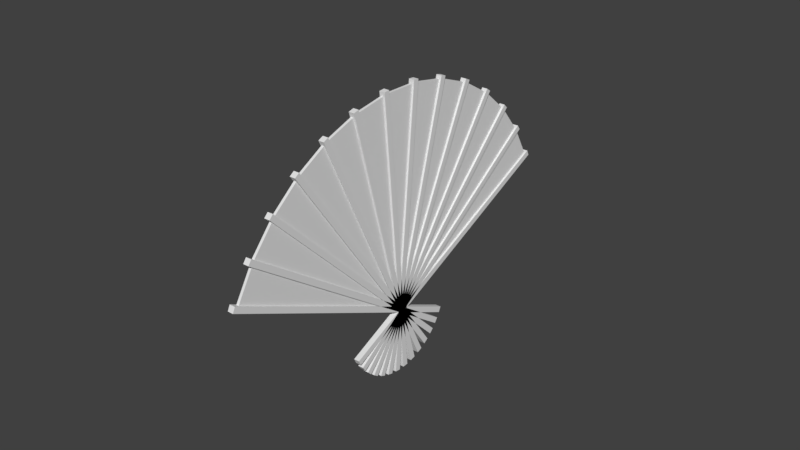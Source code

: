 # Source: Fan.blend  (saved by Blender 2.78.0; exported with 4.5.12 LTS)
import bpy
from mathutils import Matrix  # noqa: F401  (used for matrix-valued properties, if any)

bpy.ops.wm.read_factory_settings(use_empty=True)
scene = bpy.context.scene
scene.name = 'Scene'

# ---- collections
col_collection_1 = bpy.data.collections.new('Collection 1'); scene.collection.children.link(col_collection_1)

# ---- materials (node trees are filled in below, after node groups)
mat_material_010 = bpy.data.materials.new('Material.010')
mat_material_010.alpha_threshold = 0.0
mat_material_010.roughness = 0.5
mat_material_010.line_color = (0.0, 0.0, 0.0, 1.0)
mat_material = bpy.data.materials.new('Material')
mat_material.alpha_threshold = 0.0
mat_material.roughness = 0.5
mat_material.line_color = (0.0, 0.0, 0.0, 1.0)
mat_material_002 = bpy.data.materials.new('Material.002')
mat_material_002.alpha_threshold = 0.0
mat_material_002.roughness = 0.5
mat_material_002.line_color = (0.0, 0.0, 0.0, 1.0)
mat_material_003 = bpy.data.materials.new('Material.003')
mat_material_003.alpha_threshold = 0.0
mat_material_003.roughness = 0.5
mat_material_003.line_color = (0.0, 0.0, 0.0, 1.0)
mat_material_004 = bpy.data.materials.new('Material.004')
mat_material_004.alpha_threshold = 0.0
mat_material_004.roughness = 0.5
mat_material_004.line_color = (0.0, 0.0, 0.0, 1.0)
mat_material_005 = bpy.data.materials.new('Material.005')
mat_material_005.alpha_threshold = 0.0
mat_material_005.roughness = 0.5
mat_material_005.line_color = (0.0, 0.0, 0.0, 1.0)
mat_material_006 = bpy.data.materials.new('Material.006')
mat_material_006.alpha_threshold = 0.0
mat_material_006.roughness = 0.5
mat_material_006.line_color = (0.0, 0.0, 0.0, 1.0)
mat_material_007 = bpy.data.materials.new('Material.007')
mat_material_007.alpha_threshold = 0.0
mat_material_007.roughness = 0.5
mat_material_007.line_color = (0.0, 0.0, 0.0, 1.0)
mat_material_008 = bpy.data.materials.new('Material.008')
mat_material_008.alpha_threshold = 0.0
mat_material_008.roughness = 0.5
mat_material_008.line_color = (0.0, 0.0, 0.0, 1.0)
mat_material_009 = bpy.data.materials.new('Material.009')
mat_material_009.alpha_threshold = 0.0
mat_material_009.roughness = 0.5
mat_material_009.line_color = (0.0, 0.0, 0.0, 1.0)
mat_material_011 = bpy.data.materials.new('Material.011')
mat_material_011.alpha_threshold = 0.0
mat_material_011.roughness = 0.5
mat_material_011.line_color = (0.0, 0.0, 0.0, 1.0)
mat_material_012 = bpy.data.materials.new('Material.012')
mat_material_012.alpha_threshold = 0.0
mat_material_012.roughness = 0.5
mat_material_012.line_color = (0.0, 0.0, 0.0, 1.0)
mat_material_013 = bpy.data.materials.new('Material.013')
mat_material_013.alpha_threshold = 0.0
mat_material_013.roughness = 0.5
mat_material_013.line_color = (0.0, 0.0, 0.0, 1.0)
mat_material_014 = bpy.data.materials.new('Material.014')
mat_material_014.alpha_threshold = 0.0
mat_material_014.roughness = 0.5
mat_material_014.line_color = (0.0, 0.0, 0.0, 1.0)
mat_material_015 = bpy.data.materials.new('Material.015')
mat_material_015.alpha_threshold = 0.0
mat_material_015.roughness = 0.5
mat_material_015.line_color = (0.0, 0.0, 0.0, 1.0)

# ---- material node trees

# ---- world
world_world = bpy.data.worlds.new('World'); scene.world = world_world
world_world.color = (0.05088, 0.05088, 0.05088)
world_world.use_sun_shadow = False
world_world.sun_shadow_jitter_overblur = 0.0
world_world.cycles.sampling_method = 'MANUAL'

# ---- meshes
me_cube_029 = bpy.data.meshes.new('Cube.029')
me_cube_029.from_pydata([], [], [])
me_cube_029.materials.append(mat_material_010)
me_cube_029.materials.append(mat_material)
me_cube_029.materials.append(mat_material_002)
me_cube_029.materials.append(mat_material_003)
me_cube_029.materials.append(mat_material_004)
me_cube_029.materials.append(mat_material_005)
me_cube_029.materials.append(mat_material_006)
me_cube_029.materials.append(mat_material_007)
me_cube_029.materials.append(mat_material_008)
me_cube_029.materials.append(mat_material_009)
me_cube_029.materials.append(mat_material_011)
me_cube_029.materials.append(mat_material_012)
me_cube_029.materials.append(mat_material_013)
me_cube_029.materials.append(mat_material_014)
me_cube_029.materials.append(mat_material_015)
me_cube_029.use_remesh_preserve_volume = False
me_cube_029.use_remesh_preserve_attributes = False
me_cube_029.use_mirror_vertex_groups = False
me_cube_029.update()
me_cube_016 = bpy.data.meshes.new('Cube.016')
me_cube_016.from_pydata([(-1.0, -0.615, 6.556), (-1.0, 0.6361, 6.543), (0.8132, -0.615, 6.556), (0.8132, 0.6361, 6.543), (-1.0, 0.0, -1.0), (0.8132, 0.0, -1.0)], [], [(4, 5, 2, 0), (1, 0, 2, 3), (4, 0, 1), (5, 3, 2), (5, 4, 1, 3)])
me_cube_016.use_remesh_preserve_volume = False
me_cube_016.use_remesh_preserve_attributes = False
me_cube_016.use_mirror_vertex_groups = False
me_cube_016.update()
me_cube_017 = bpy.data.meshes.new('Cube.017')
me_cube_017.from_pydata([(-1.0, -0.615, 6.556), (-1.0, 0.6361, 6.543), (0.8132, -0.615, 6.556), (0.8132, 0.6361, 6.543), (-1.0, 0.0, -1.0), (0.8132, 0.0, -1.0)], [], [(4, 5, 2, 0), (1, 0, 2, 3), (4, 0, 1), (5, 3, 2), (5, 4, 1, 3)])
me_cube_017.use_remesh_preserve_volume = False
me_cube_017.use_remesh_preserve_attributes = False
me_cube_017.use_mirror_vertex_groups = False
me_cube_017.update()
me_cube_018 = bpy.data.meshes.new('Cube.018')
me_cube_018.from_pydata([(-1.0, -0.615, 6.556), (-1.0, 0.6361, 6.543), (0.8132, -0.615, 6.556), (0.8132, 0.6361, 6.543), (-1.0, 0.0, -1.0), (0.8132, 0.0, -1.0)], [], [(4, 5, 2, 0), (1, 0, 2, 3), (4, 0, 1), (5, 3, 2), (5, 4, 1, 3)])
me_cube_018.use_remesh_preserve_volume = False
me_cube_018.use_remesh_preserve_attributes = False
me_cube_018.use_mirror_vertex_groups = False
me_cube_018.update()
me_cube_019 = bpy.data.meshes.new('Cube.019')
me_cube_019.from_pydata([(-1.0, -0.615, 6.556), (-1.0, 0.6361, 6.543), (0.8132, -0.615, 6.556), (0.8132, 0.6361, 6.543), (-1.0, 0.0, -1.0), (0.8132, 0.0, -1.0)], [], [(4, 5, 2, 0), (1, 0, 2, 3), (4, 0, 1), (5, 3, 2), (5, 4, 1, 3)])
me_cube_019.use_remesh_preserve_volume = False
me_cube_019.use_remesh_preserve_attributes = False
me_cube_019.use_mirror_vertex_groups = False
me_cube_019.update()
me_cube_020 = bpy.data.meshes.new('Cube.020')
me_cube_020.from_pydata([(-1.0, -0.615, 6.556), (-1.0, 0.6361, 6.543), (0.8132, -0.615, 6.556), (0.8132, 0.6361, 6.543), (-1.0, 0.0, -1.0), (0.8132, 0.0, -1.0)], [], [(4, 5, 2, 0), (1, 0, 2, 3), (4, 0, 1), (5, 3, 2), (5, 4, 1, 3)])
me_cube_020.use_remesh_preserve_volume = False
me_cube_020.use_remesh_preserve_attributes = False
me_cube_020.use_mirror_vertex_groups = False
me_cube_020.update()
me_cube_021 = bpy.data.meshes.new('Cube.021')
me_cube_021.from_pydata([(-1.0, -0.615, 6.556), (-1.0, 0.6361, 6.543), (0.8132, -0.615, 6.556), (0.8132, 0.6361, 6.543), (-1.0, 0.0, -1.0), (0.8132, 0.0, -1.0)], [], [(4, 5, 2, 0), (1, 0, 2, 3), (4, 0, 1), (5, 3, 2), (5, 4, 1, 3)])
me_cube_021.use_remesh_preserve_volume = False
me_cube_021.use_remesh_preserve_attributes = False
me_cube_021.use_mirror_vertex_groups = False
me_cube_021.update()
me_cube_022 = bpy.data.meshes.new('Cube.022')
me_cube_022.from_pydata([(-1.0, -0.615, 6.556), (-1.0, 0.6361, 6.543), (0.8132, -0.615, 6.556), (0.8132, 0.6361, 6.543), (-1.0, 0.0, -1.0), (0.8132, 0.0, -1.0)], [], [(4, 5, 2, 0), (1, 0, 2, 3), (4, 0, 1), (5, 3, 2), (5, 4, 1, 3)])
me_cube_022.use_remesh_preserve_volume = False
me_cube_022.use_remesh_preserve_attributes = False
me_cube_022.use_mirror_vertex_groups = False
me_cube_022.update()
me_cube_023 = bpy.data.meshes.new('Cube.023')
me_cube_023.from_pydata([(-1.0, -0.615, 6.556), (-1.0, 0.6361, 6.543), (0.8132, -0.615, 6.556), (0.8132, 0.6361, 6.543), (-1.0, 0.0, -1.0), (0.8132, 0.0, -1.0)], [], [(4, 5, 2, 0), (1, 0, 2, 3), (4, 0, 1), (5, 3, 2), (5, 4, 1, 3)])
me_cube_023.use_remesh_preserve_volume = False
me_cube_023.use_remesh_preserve_attributes = False
me_cube_023.use_mirror_vertex_groups = False
me_cube_023.update()
me_cube_024 = bpy.data.meshes.new('Cube.024')
me_cube_024.from_pydata([(-1.0, -0.615, 6.556), (-1.0, 0.6361, 6.543), (0.8132, -0.615, 6.556), (0.8132, 0.6361, 6.543), (-1.0, 0.0, -1.0), (0.8132, 0.0, -1.0)], [], [(4, 5, 2, 0), (1, 0, 2, 3), (4, 0, 1), (5, 3, 2), (5, 4, 1, 3)])
me_cube_024.use_remesh_preserve_volume = False
me_cube_024.use_remesh_preserve_attributes = False
me_cube_024.use_mirror_vertex_groups = False
me_cube_024.update()
me_cube_025 = bpy.data.meshes.new('Cube.025')
me_cube_025.from_pydata([(-1.0, -0.615, 6.556), (-1.0, 0.6361, 6.543), (0.8132, -0.615, 6.556), (0.8132, 0.6361, 6.543), (-1.0, 0.0, -1.0), (0.8132, 0.0, -1.0)], [], [(4, 5, 2, 0), (1, 0, 2, 3), (4, 0, 1), (5, 3, 2), (5, 4, 1, 3)])
me_cube_025.use_remesh_preserve_volume = False
me_cube_025.use_remesh_preserve_attributes = False
me_cube_025.use_mirror_vertex_groups = False
me_cube_025.update()
me_cube_026 = bpy.data.meshes.new('Cube.026')
me_cube_026.from_pydata([(-1.0, -0.615, 6.556), (-1.0, 0.6361, 6.543), (0.8132, -0.615, 6.556), (0.8132, 0.6361, 6.543), (-1.0, 0.0, -1.0), (0.8132, 0.0, -1.0)], [], [(4, 5, 2, 0), (1, 0, 2, 3), (4, 0, 1), (5, 3, 2), (5, 4, 1, 3)])
me_cube_026.use_remesh_preserve_volume = False
me_cube_026.use_remesh_preserve_attributes = False
me_cube_026.use_mirror_vertex_groups = False
me_cube_026.update()
me_cube_027 = bpy.data.meshes.new('Cube.027')
me_cube_027.from_pydata([(-1.0, -0.615, 6.556), (-1.0, 0.6361, 6.543), (0.8132, -0.615, 6.556), (0.8132, 0.6361, 6.543), (-1.0, 0.0, -1.0), (0.8132, 0.0, -1.0)], [], [(4, 5, 2, 0), (1, 0, 2, 3), (4, 0, 1), (5, 3, 2), (5, 4, 1, 3)])
me_cube_027.use_remesh_preserve_volume = False
me_cube_027.use_remesh_preserve_attributes = False
me_cube_027.use_mirror_vertex_groups = False
me_cube_027.update()
me_cube_028 = bpy.data.meshes.new('Cube.028')
me_cube_028.from_pydata([(-1.0, -0.615, 6.556), (-1.0, 0.6361, 6.543), (0.8132, -0.615, 6.556), (0.8132, 0.6361, 6.543), (-1.0, 0.0, -1.0), (0.8132, 0.0, -1.0)], [], [(4, 5, 2, 0), (1, 0, 2, 3), (4, 0, 1), (5, 3, 2), (5, 4, 1, 3)])
me_cube_028.use_remesh_preserve_volume = False
me_cube_028.use_remesh_preserve_attributes = False
me_cube_028.use_mirror_vertex_groups = False
me_cube_028.update()
me_cube_037 = bpy.data.meshes.new('Cube.037')
me_cube_037.from_pydata([(-1.0, 20.53, -0.7144), (-1.0, -73.01, -0.03033), (-1.0, 21.21, -0.6766), (-1.0, -72.33, 0.007425), (1.0, 20.53, -0.7144), (1.0, -73.01, -0.03033), (1.0, 21.21, -0.6766), (1.0, -72.33, 0.007425), (-1.0, 18.77, -0.7848), (-1.0, -67.43, 0.2152), (-1.0, 19.77, -0.75), (-1.0, -66.43, 0.25), (1.0, 18.77, -0.7848), (1.0, -67.43, 0.2152), (1.0, 19.77, -0.75), (1.0, -66.43, 0.25), (-1.0, 16.44, -0.8481), (-1.0, -59.82, 0.4375), (-1.0, 17.72, -0.8173), (-1.0, -58.53, 0.4683), (1.0, 16.44, -0.8481), (1.0, -59.82, 0.4375), (1.0, 17.72, -0.8173), (1.0, -58.53, 0.4683), (-1.0, 13.59, -0.9022), (-1.0, -50.39, 0.6299), (-1.0, 15.12, -0.8764), (-1.0, -48.86, 0.6557), (1.0, 13.59, -0.9022), (1.0, -50.39, 0.6299), (1.0, 15.12, -0.8764), (1.0, -48.86, 0.6557), (-1.0, 10.32, -0.9456), (-1.0, -39.45, 0.7864), (-1.0, 12.05, -0.9255), (-1.0, -37.72, 0.8065), (1.0, 10.32, -0.9456), (1.0, -39.45, 0.7864), (1.0, 12.05, -0.9255), (1.0, -37.72, 0.8065), (-1.0, 6.725, -0.977), (-1.0, -27.32, 0.9024), (-1.0, 8.605, -0.9632), (-1.0, -25.44, 0.9162), (1.0, 6.725, -0.977), (1.0, -27.32, 0.9024), (1.0, 8.605, -0.9632), (1.0, -25.44, 0.9162), (-1.0, 2.913, -0.9953), (-1.0, -14.37, 0.9743), (-1.0, 4.882, -0.9883), (-1.0, -12.4, 0.9813), (1.0, 2.913, -0.9953), (1.0, -14.37, 0.9743), (1.0, 4.882, -0.9883), (1.0, -12.4, 0.9813), (-1.0, -1.0, -1.0), (-1.0, -1.0, 1.0), (-1.0, 1.0, -1.0), (-1.0, 1.0, 1.0), (1.0, -1.0, -1.0), (1.0, -1.0, 1.0), (1.0, 1.0, -1.0), (1.0, 1.0, 1.0), (-1.0, 21.64, -0.6389), (-1.0, -76.39, -0.2916), (-1.0, 21.99, -0.5993), (-1.0, -76.04, -0.252), (1.0, 21.64, -0.6389), (1.0, -76.39, -0.2916), (1.0, 21.99, -0.5993), (1.0, -76.04, -0.252), (-1.0, 22.09, -0.5606), (-1.0, -77.45, -0.5606), (-1.0, 22.09, -0.5205), (-1.0, -77.45, -0.5205), (1.0, 22.09, -0.5606), (1.0, -77.45, -0.5606), (1.0, 22.09, -0.5205), (1.0, -77.45, -0.5205), (-1.0, 21.86, -0.482), (-1.0, -76.18, -0.8293), (-1.0, 21.51, -0.4425), (-1.0, -76.52, -0.7898), (1.0, 21.86, -0.482), (1.0, -76.18, -0.8293), (1.0, 21.51, -0.4425), (1.0, -76.52, -0.7898), (-1.0, 20.94, -0.4054), (-1.0, -72.6, -1.089), (-1.0, 20.26, -0.3677), (-1.0, -73.28, -1.052), (1.0, 20.94, -0.4054), (1.0, -72.6, -1.089), (1.0, 20.26, -0.3677), (1.0, -73.28, -1.052), (-1.0, 19.38, -0.3332), (-1.0, -66.82, -1.333), (-1.0, 18.38, -0.2984), (-1.0, -67.82, -1.298), (1.0, 19.38, -0.3332), (1.0, -66.82, -1.333), (1.0, 18.38, -0.2984), (1.0, -67.82, -1.298), (-1.0, 17.22, -0.2675), (-1.0, -59.03, -1.553), (-1.0, 15.94, -0.2367), (-1.0, -60.32, -1.522), (1.0, 17.22, -0.2675), (1.0, -59.03, -1.553), (1.0, 15.94, -0.2367), (1.0, -60.32, -1.522)], [], [(0, 1, 3, 2), (2, 3, 7, 6), (6, 7, 5, 4), (4, 5, 1, 0), (2, 6, 4, 0), (7, 3, 1, 5), (8, 9, 11, 10), (10, 11, 15, 14), (14, 15, 13, 12), (12, 13, 9, 8), (10, 14, 12, 8), (15, 11, 9, 13), (16, 17, 19, 18), (18, 19, 23, 22), (22, 23, 21, 20), (20, 21, 17, 16), (18, 22, 20, 16), (23, 19, 17, 21), (24, 25, 27, 26), (26, 27, 31, 30), (30, 31, 29, 28), (28, 29, 25, 24), (26, 30, 28, 24), (31, 27, 25, 29), (32, 33, 35, 34), (34, 35, 39, 38), (38, 39, 37, 36), (36, 37, 33, 32), (34, 38, 36, 32), (39, 35, 33, 37), (40, 41, 43, 42), (42, 43, 47, 46), (46, 47, 45, 44), (44, 45, 41, 40), (42, 46, 44, 40), (47, 43, 41, 45), (48, 49, 51, 50), (50, 51, 55, 54), (54, 55, 53, 52), (52, 53, 49, 48), (50, 54, 52, 48), (55, 51, 49, 53), (56, 57, 59, 58), (58, 59, 63, 62), (62, 63, 61, 60), (60, 61, 57, 56), (58, 62, 60, 56), (63, 59, 57, 61), (64, 65, 67, 66), (66, 67, 71, 70), (70, 71, 69, 68), (68, 69, 65, 64), (66, 70, 68, 64), (71, 67, 65, 69), (72, 73, 75, 74), (74, 75, 79, 78), (78, 79, 77, 76), (76, 77, 73, 72), (74, 78, 76, 72), (79, 75, 73, 77), (80, 81, 83, 82), (82, 83, 87, 86), (86, 87, 85, 84), (84, 85, 81, 80), (82, 86, 84, 80), (87, 83, 81, 85), (88, 89, 91, 90), (90, 91, 95, 94), (94, 95, 93, 92), (92, 93, 89, 88), (90, 94, 92, 88), (95, 91, 89, 93), (96, 97, 99, 98), (98, 99, 103, 102), (102, 103, 101, 100), (100, 101, 97, 96), (98, 102, 100, 96), (103, 99, 97, 101), (104, 105, 107, 106), (106, 107, 111, 110), (110, 111, 109, 108), (108, 109, 105, 104), (106, 110, 108, 104), (111, 107, 105, 109)])
me_cube_037.use_remesh_preserve_volume = False
me_cube_037.use_remesh_preserve_attributes = False
me_cube_037.use_mirror_vertex_groups = False
me_cube_037.update()

# ---- objects
ob_cube_014 = bpy.data.objects.new('Cube.014', me_cube_029)
ob_cube = bpy.data.objects.new('Cube', me_cube_016)
ob_cube_001 = bpy.data.objects.new('Cube.001', me_cube_017)
ob_cube_002 = bpy.data.objects.new('Cube.002', me_cube_018)
ob_cube_003 = bpy.data.objects.new('Cube.003', me_cube_019)
ob_cube_004 = bpy.data.objects.new('Cube.004', me_cube_020)
ob_cube_005 = bpy.data.objects.new('Cube.005', me_cube_021)
ob_cube_006 = bpy.data.objects.new('Cube.006', me_cube_022)
ob_cube_007 = bpy.data.objects.new('Cube.007', me_cube_023)
ob_cube_008 = bpy.data.objects.new('Cube.008', me_cube_024)
ob_cube_010 = bpy.data.objects.new('Cube.010', me_cube_025)
ob_cube_011 = bpy.data.objects.new('Cube.011', me_cube_026)
ob_cube_012 = bpy.data.objects.new('Cube.012', me_cube_027)
ob_cube_013 = bpy.data.objects.new('Cube.013', me_cube_028)
ob_cube_021 = bpy.data.objects.new('Cube.021', me_cube_037)

# ---- transforms, parenting, visibility, modifiers, constraints
ob_cube_014.location = (0.0, 0.0, 0.0)
ob_cube_014.rotation_euler = (0.1119, -0.0, 0.0)
ob_cube_014.lock_rotations_4d = False
ob_cube_014.empty_display_type = 'ARROWS'
ob_cube_014.lineart.crease_threshold = 0.0
ob_cube.location = (0.0, 0.03073, 1.003)
ob_cube.scale = (0.05, 1.0, 1.0)
ob_cube.lineart.crease_threshold = 0.0
ob_cube_001.location = (0.0, 0.1963, 0.9937)
ob_cube_001.rotation_euler = (-0.1745, -0.0, 0.0)
ob_cube_001.scale = (0.05, 1.0, 1.0)
ob_cube_001.lineart.crease_threshold = 0.0
ob_cube_002.location = (0.0, 0.3577, 0.9557)
ob_cube_002.rotation_euler = (-0.3491, -0.0, 0.0)
ob_cube_002.scale = (0.05, 1.0, 1.0)
ob_cube_002.lineart.crease_threshold = 0.0
ob_cube_003.location = (0.0, 0.5101, 0.8903)
ob_cube_003.rotation_euler = (-0.5236, -0.0, 0.0)
ob_cube_003.scale = (0.05, 1.0, 1.0)
ob_cube_003.lineart.crease_threshold = 0.0
ob_cube_004.location = (0.0, 0.6488, 0.7995)
ob_cube_004.rotation_euler = (-0.6981, -0.0, 0.0)
ob_cube_004.scale = (0.05, 1.0, 1.0)
ob_cube_004.lineart.crease_threshold = 0.0
ob_cube_005.location = (0.0, 0.7696, 0.686)
ob_cube_005.rotation_euler = (-0.8727, -0.0, 0.0)
ob_cube_005.scale = (0.05, 1.0, 1.0)
ob_cube_005.lineart.crease_threshold = 0.0
ob_cube_006.location = (0.0, 0.8689, 0.5532)
ob_cube_006.rotation_euler = (-1.047, -0.0, 0.0)
ob_cube_006.scale = (0.05, 1.0, 1.0)
ob_cube_006.lineart.crease_threshold = 0.0
ob_cube_007.location = (0.0, -0.1339, 0.9834)
ob_cube_007.rotation_euler = (0.1745, -0.0, 0.0)
ob_cube_007.scale = (0.05, 1.0, 1.0)
ob_cube_007.lineart.crease_threshold = 0.0
ob_cube_008.location = (0.0, -0.2927, 0.9355)
ob_cube_008.rotation_euler = (0.3491, -0.0, 0.0)
ob_cube_008.scale = (0.05, 1.0, 1.0)
ob_cube_008.lineart.crease_threshold = 0.0
ob_cube_010.location = (0.0, -0.4407, 0.8608)
ob_cube_010.rotation_euler = (0.5236, -0.0, 0.0)
ob_cube_010.scale = (0.05, 1.0, 1.0)
ob_cube_010.lineart.crease_threshold = 0.0
ob_cube_011.location = (0.0, -0.5735, 0.7616)
ob_cube_011.rotation_euler = (0.6981, -0.0, 0.0)
ob_cube_011.scale = (0.05, 1.0, 1.0)
ob_cube_011.lineart.crease_threshold = 0.0
ob_cube_012.location = (0.0, -0.687, 0.6407)
ob_cube_012.rotation_euler = (0.8727, -0.0, 0.0)
ob_cube_012.scale = (0.05, 1.0, 1.0)
ob_cube_012.lineart.crease_threshold = 0.0
ob_cube_013.location = (0.0, -0.7779, 0.502)
ob_cube_013.rotation_euler = (1.047, -0.0, 0.0)
ob_cube_013.scale = (0.05, 1.0, 1.0)
ob_cube_013.lineart.crease_threshold = 0.0
ob_cube_021.location = (0.005496, 2.49, 1.118)
ob_cube_021.rotation_euler = (-1.134, -0.0, 0.0)
ob_cube_021.scale = (0.1, 0.1, 4.977)
ob_cube_021.lineart.crease_threshold = 0.0

# ---- collection membership
col_collection_1.objects.link(ob_cube_014)
col_collection_1.objects.link(ob_cube)
col_collection_1.objects.link(ob_cube_001)
col_collection_1.objects.link(ob_cube_002)
col_collection_1.objects.link(ob_cube_003)
col_collection_1.objects.link(ob_cube_004)
col_collection_1.objects.link(ob_cube_005)
col_collection_1.objects.link(ob_cube_006)
col_collection_1.objects.link(ob_cube_007)
col_collection_1.objects.link(ob_cube_008)
col_collection_1.objects.link(ob_cube_010)
col_collection_1.objects.link(ob_cube_011)
col_collection_1.objects.link(ob_cube_012)
col_collection_1.objects.link(ob_cube_013)
col_collection_1.objects.link(ob_cube_021)

# ---- scene / render settings (as saved in the file)
scene.frame_start = 1; scene.frame_end = 250; scene.frame_set(1)
scene.render.engine = 'CYCLES'
scene.render.resolution_percentage = 50
scene.render.dither_intensity = 0.0
scene.cycles.use_denoising = False
scene.cycles.samples = 128
scene.cycles.sampling_pattern = 'TABULATED_SOBOL'
scene.cycles.light_sampling_threshold = 0.0
scene.cycles.use_adaptive_sampling = False
scene.cycles.use_light_tree = False
scene.cycles.blur_glossy = 0.0
scene.cycles.sample_clamp_indirect = 0.0
scene.view_settings.view_transform = 'Standard'
bpy.context.view_layer.update()

# ---- added for rendering (the .blend has no active camera and no usable light): camera, sun
cam_auto = bpy.data.cameras.new('AutoCamera')
cam_auto.lens = 50.0
cam_auto.sensor_width = 36.0
cam_auto.clip_end = 1000.0
ob_auto_camera = bpy.data.objects.new('AutoCamera', cam_auto)
scene.collection.objects.link(ob_auto_camera)
ob_auto_camera.location = (19.7279, -23.5941, 18.8233)
ob_auto_camera.rotation_euler = (1.09748, -7.21219e-08, 0.694738)
scene.camera = ob_auto_camera
light_auto_sun = bpy.data.lights.new('AutoSun', 'SUN')
light_auto_sun.energy = 3.0
light_auto_sun.angle = 0.0523599
ob_auto_sun = bpy.data.objects.new('AutoSun', light_auto_sun)
scene.collection.objects.link(ob_auto_sun)
ob_auto_sun.rotation_euler = (0.872665, 0.174533, 0.523599)
bpy.context.view_layer.update()
